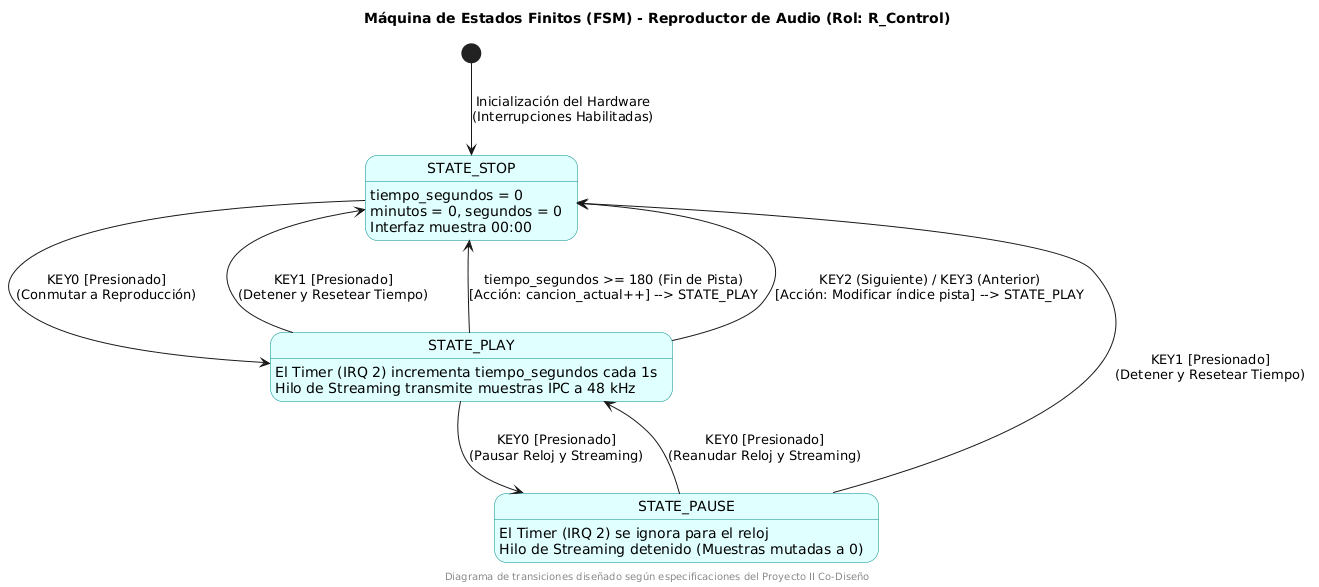

The diagram above was rendered by PlantUML. Its source (embedded in the PNG):
@startuml
skinparam backgroundColor white
skinparam state {
    BackgroundColor LightCyan
    BorderColor DarkCyan
    FontName Arial
}

title Máquina de Estados Finitos (FSM) - Reproductor de Audio (Rol: R_Control)

[*] --> STATE_STOP : Inicialización del Hardware\n(Interrupciones Habilitadas)

state STATE_STOP {
    STATE_STOP : tiempo_segundos = 0
    STATE_STOP : minutos = 0, segundos = 0
    STATE_STOP : Interfaz muestra 00:00
}

state STATE_PLAY {
    STATE_PLAY : El Timer (IRQ 2) incrementa tiempo_segundos cada 1s
    STATE_PLAY : Hilo de Streaming transmite muestras IPC a 48 kHz
}

state STATE_PAUSE {
    STATE_PAUSE : El Timer (IRQ 2) se ignora para el reloj
    STATE_PAUSE : Hilo de Streaming detenido (Muestras mutadas a 0)
}

' Transiciones desde STOP
STATE_STOP --> STATE_PLAY : KEY0 [Presionado]\n(Conmutar a Reproducción)

' Transiciones desde PLAY
STATE_PLAY --> STATE_PAUSE : KEY0 [Presionado]\n(Pausar Reloj y Streaming)
STATE_PLAY --> STATE_STOP : KEY1 [Presionado]\n(Detener y Resetear Tiempo)

' Transición Automática por fin de pista (REQ-02)
STATE_PLAY --> STATE_STOP : tiempo_segundos >= 180 (Fin de Pista)\n[Acción: cancion_actual++] --> STATE_PLAY

' Transición por cambio de pista manual (KEY2 / KEY3) - Paso de Seguridad
STATE_PLAY --> STATE_STOP : KEY2 (Siguiente) / KEY3 (Anterior)\n[Acción: Modificar índice pista] --> STATE_PLAY

' Transiciones desde PAUSE
STATE_PAUSE --> STATE_PLAY : KEY0 [Presionado]\n(Reanudar Reloj y Streaming)
STATE_PAUSE --> STATE_STOP : KEY1 [Presionado]\n(Detener y Resetear Tiempo)

footer Diagrama de transiciones diseñado según especificaciones del Proyecto II Co-Diseño
@enduml